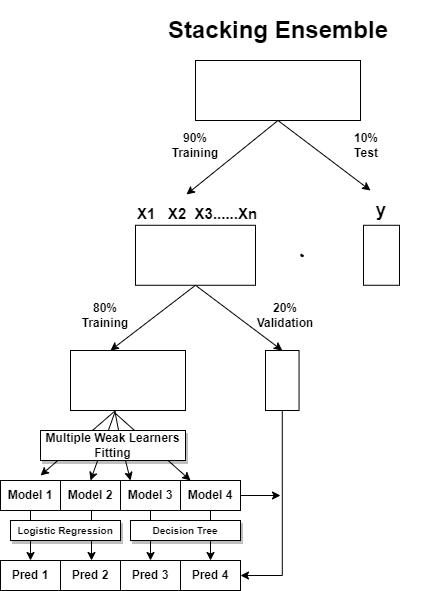

The diagram above was exported from draw.io. Its source (the exported page's mxGraphModel, read from the mxfile embedded in the PNG):
<mxGraphModel dx="794" dy="438" grid="1" gridSize="10" guides="1" tooltips="1" connect="1" arrows="1" fold="1" page="1" pageScale="1" pageWidth="827" pageHeight="1169" math="0" shadow="0">
  <root>
    <mxCell id="0" />
    <mxCell id="1" parent="0" />
    <mxCell id="bt2XQWCPU7CiVlZFakzm-2" value="" style="endArrow=classic;html=1;rounded=0;exitX=0.5;exitY=1;exitDx=0;exitDy=0;" parent="1" edge="1">
      <mxGeometry width="50" height="50" relative="1" as="geometry">
        <mxPoint x="305" y="410" as="sourcePoint" />
        <mxPoint x="230" y="475" as="targetPoint" />
      </mxGeometry>
    </mxCell>
    <mxCell id="bt2XQWCPU7CiVlZFakzm-3" value="" style="endArrow=classic;html=1;rounded=0;exitX=0.5;exitY=1;exitDx=0;exitDy=0;" parent="1" edge="1">
      <mxGeometry width="50" height="50" relative="1" as="geometry">
        <mxPoint x="305" y="410" as="sourcePoint" />
        <mxPoint x="280" y="480" as="targetPoint" />
      </mxGeometry>
    </mxCell>
    <mxCell id="bt2XQWCPU7CiVlZFakzm-4" value="" style="endArrow=classic;html=1;rounded=0;exitX=0.388;exitY=1.033;exitDx=0;exitDy=0;exitPerimeter=0;" parent="1" source="OhxZ4oHfoJ0yw_Fxf15G-29" edge="1">
      <mxGeometry width="50" height="50" relative="1" as="geometry">
        <mxPoint x="315" y="420" as="sourcePoint" />
        <mxPoint x="320" y="480" as="targetPoint" />
        <Array as="points">
          <mxPoint x="310" y="440" />
        </Array>
      </mxGeometry>
    </mxCell>
    <mxCell id="bt2XQWCPU7CiVlZFakzm-7" value="" style="endArrow=classic;html=1;rounded=0;exitX=0.388;exitY=1.044;exitDx=0;exitDy=0;exitPerimeter=0;" parent="1" source="OhxZ4oHfoJ0yw_Fxf15G-29" edge="1">
      <mxGeometry width="50" height="50" relative="1" as="geometry">
        <mxPoint x="320" y="420" as="sourcePoint" />
        <mxPoint x="380" y="480" as="targetPoint" />
      </mxGeometry>
    </mxCell>
    <mxCell id="DBWLupaXw7ttVhpufzyU-1" value="" style="rounded=0;whiteSpace=wrap;html=1;" parent="1" vertex="1">
      <mxGeometry x="325" y="224.78" width="120" height="60" as="geometry" />
    </mxCell>
    <mxCell id="DBWLupaXw7ttVhpufzyU-2" value="" style="rounded=0;whiteSpace=wrap;html=1;" parent="1" vertex="1">
      <mxGeometry x="553" y="224.78" width="36" height="60" as="geometry" />
    </mxCell>
    <mxCell id="OhxZ4oHfoJ0yw_Fxf15G-1" value="&lt;h1&gt;Stacking Ensemble&lt;/h1&gt;" style="text;strokeColor=none;align=center;fillColor=none;html=1;verticalAlign=middle;whiteSpace=wrap;rounded=0;" parent="1" vertex="1">
      <mxGeometry x="322.5" y="20" width="290" height="20" as="geometry" />
    </mxCell>
    <mxCell id="OhxZ4oHfoJ0yw_Fxf15G-15" value="" style="shape=stencil(lZbdUttADIWfxrdnpNX+XlN4D2YIjYc0YUKg5e3R1mOIlkSd3vnv88pHR8c7yc3L9v55MwV6OR0PT5vf88NpO8mPKYR5v90c55MeTXI7yc3j4bj5eTy87h+W8+f7/mQ/+nV462/4s3CNUEKnAr0vV2JCan+v3C3Abt6fAxmlGCAJWnWAhsoGyIKaXSCJAUoEeyUltGyAqis4QG2IFmiMFh1AVbIltYLE14FCyFYlJgLRdSITJNolGtiRKRGq7ZzqQE4jooBtI2oFO4BUkAVK84EMsrrmBhIHKGMjUkV1VIphXCGqW5zO6W1pFggITklaQK4G0CKzs0KuaMkCGSE53lARrZlU6OB8dG+TXUFbGfyBoGFG6V8zykPjCLFcB87c/OkNWoPh8hI6MBbQofJa3UdysGtbX3FZJh36YUg1GJySeqzYkr6i53KrBeXbjFYnBjQa6wBofHozmhCHoVZZHTN1QP4HkDima09Dx0whrm7+BBKyE0yc1rQ+i43ofHRBtW4tDHHaEMYwzrym7cXn1ar2AxKvKXLteWuLSODg1ZNsYgRfUc0TWz831xQcR4GYkZweBxmBBHEmRz0x/Bm0AY6garpBofHfpgdfO47HebdbNizn98cdil5adjdy+wE=);lineShape=1;" parent="1" vertex="1">
      <mxGeometry x="490.1965289838006" y="253.52214758018033" width="2.51462274023811" height="2.522336761604606" as="geometry" />
    </mxCell>
    <mxCell id="OhxZ4oHfoJ0yw_Fxf15G-17" value="&lt;font style=&quot;font-size: 18px;&quot;&gt;&lt;b style=&quot;&quot;&gt;&lt;sub&gt;X1&amp;nbsp; &amp;nbsp;X2&amp;nbsp; X3......Xn&lt;/sub&gt;&lt;/b&gt;&lt;/font&gt;" style="rounded=0;whiteSpace=wrap;html=1;align=left;shadow=0;strokeColor=none;fillColor=none;" parent="1" vertex="1">
      <mxGeometry x="325" y="195.58" width="130" height="29.2" as="geometry" />
    </mxCell>
    <mxCell id="OhxZ4oHfoJ0yw_Fxf15G-19" value="&lt;div style=&quot;&quot;&gt;&lt;span style=&quot;background-color: initial;&quot;&gt;&lt;b&gt;&lt;font style=&quot;font-size: 18px;&quot;&gt;y&lt;/font&gt;&lt;/b&gt;&lt;/span&gt;&lt;/div&gt;" style="rounded=0;whiteSpace=wrap;html=1;align=center;shadow=0;strokeColor=none;fillColor=none;" parent="1" vertex="1">
      <mxGeometry x="556" y="195.58" width="30" height="29.2" as="geometry" />
    </mxCell>
    <mxCell id="OhxZ4oHfoJ0yw_Fxf15G-21" value="" style="rounded=0;whiteSpace=wrap;html=1;" parent="1" vertex="1">
      <mxGeometry x="385" y="60" width="165" height="60" as="geometry" />
    </mxCell>
    <mxCell id="OhxZ4oHfoJ0yw_Fxf15G-22" value="" style="endArrow=classic;html=1;rounded=0;exitX=0.5;exitY=1;exitDx=0;exitDy=0;entryX=0.392;entryY=-0.054;entryDx=0;entryDy=0;entryPerimeter=0;" parent="1" source="OhxZ4oHfoJ0yw_Fxf15G-21" target="OhxZ4oHfoJ0yw_Fxf15G-17" edge="1">
      <mxGeometry width="50" height="50" relative="1" as="geometry">
        <mxPoint x="380" y="160" as="sourcePoint" />
        <mxPoint x="430" y="110" as="targetPoint" />
      </mxGeometry>
    </mxCell>
    <mxCell id="OhxZ4oHfoJ0yw_Fxf15G-23" value="" style="endArrow=classic;html=1;rounded=0;exitX=0.5;exitY=1;exitDx=0;exitDy=0;" parent="1" source="OhxZ4oHfoJ0yw_Fxf15G-21" edge="1">
      <mxGeometry width="50" height="50" relative="1" as="geometry">
        <mxPoint x="478" y="160" as="sourcePoint" />
        <mxPoint x="560" y="190" as="targetPoint" />
      </mxGeometry>
    </mxCell>
    <mxCell id="OhxZ4oHfoJ0yw_Fxf15G-25" value="&lt;b&gt;&lt;font style=&quot;font-size: 12px;&quot;&gt;90% Training&lt;/font&gt;&lt;/b&gt;" style="text;strokeColor=none;align=center;fillColor=none;html=1;verticalAlign=middle;whiteSpace=wrap;rounded=0;" parent="1" vertex="1">
      <mxGeometry x="355" y="130" width="60" height="30" as="geometry" />
    </mxCell>
    <mxCell id="OhxZ4oHfoJ0yw_Fxf15G-26" value="&lt;b&gt;&lt;font style=&quot;font-size: 12px;&quot;&gt;10%&lt;br&gt;Test&lt;/font&gt;&lt;/b&gt;" style="text;strokeColor=none;align=center;fillColor=none;html=1;verticalAlign=middle;whiteSpace=wrap;rounded=0;" parent="1" vertex="1">
      <mxGeometry x="526" y="130" width="60" height="30" as="geometry" />
    </mxCell>
    <mxCell id="OhxZ4oHfoJ0yw_Fxf15G-29" value="" style="rounded=0;whiteSpace=wrap;html=1;" parent="1" vertex="1">
      <mxGeometry x="260" y="350" width="115" height="60" as="geometry" />
    </mxCell>
    <mxCell id="bt2XQWCPU7CiVlZFakzm-25" style="edgeStyle=orthogonalEdgeStyle;rounded=0;orthogonalLoop=1;jettySize=auto;html=1;exitX=0.5;exitY=1;exitDx=0;exitDy=0;entryX=1;entryY=0.5;entryDx=0;entryDy=0;" parent="1" source="OhxZ4oHfoJ0yw_Fxf15G-30" target="bt2XQWCPU7CiVlZFakzm-15" edge="1">
      <mxGeometry relative="1" as="geometry" />
    </mxCell>
    <mxCell id="OhxZ4oHfoJ0yw_Fxf15G-30" value="" style="rounded=0;whiteSpace=wrap;html=1;" parent="1" vertex="1">
      <mxGeometry x="455" y="350" width="33.55" height="60" as="geometry" />
    </mxCell>
    <mxCell id="OhxZ4oHfoJ0yw_Fxf15G-31" value="" style="endArrow=classic;html=1;rounded=0;exitX=0.5;exitY=1;exitDx=0;exitDy=0;" parent="1" source="DBWLupaXw7ttVhpufzyU-1" edge="1">
      <mxGeometry width="50" height="50" relative="1" as="geometry">
        <mxPoint x="390" y="290" as="sourcePoint" />
        <mxPoint x="300" y="350" as="targetPoint" />
      </mxGeometry>
    </mxCell>
    <mxCell id="OhxZ4oHfoJ0yw_Fxf15G-32" value="" style="endArrow=classic;html=1;rounded=0;exitX=0.5;exitY=1;exitDx=0;exitDy=0;entryX=0.5;entryY=0;entryDx=0;entryDy=0;" parent="1" source="DBWLupaXw7ttVhpufzyU-1" target="OhxZ4oHfoJ0yw_Fxf15G-30" edge="1">
      <mxGeometry width="50" height="50" relative="1" as="geometry">
        <mxPoint x="375" y="284.78" as="sourcePoint" />
        <mxPoint x="467" y="354.78" as="targetPoint" />
      </mxGeometry>
    </mxCell>
    <mxCell id="urZO50h2-snkf-J-rO0y-1" value="&lt;b&gt;&lt;font style=&quot;font-size: 12px;&quot;&gt;80% Training&lt;/font&gt;&lt;/b&gt;" style="text;strokeColor=none;align=center;fillColor=none;html=1;verticalAlign=middle;whiteSpace=wrap;rounded=0;" parent="1" vertex="1">
      <mxGeometry x="265" y="300" width="60" height="30" as="geometry" />
    </mxCell>
    <mxCell id="urZO50h2-snkf-J-rO0y-2" value="&lt;b&gt;&lt;font style=&quot;font-size: 12px;&quot;&gt;20%&lt;br&gt;Validation&lt;br&gt;&lt;/font&gt;&lt;/b&gt;" style="text;strokeColor=none;align=center;fillColor=none;html=1;verticalAlign=middle;whiteSpace=wrap;rounded=0;" parent="1" vertex="1">
      <mxGeometry x="445" y="300" width="60" height="30" as="geometry" />
    </mxCell>
    <mxCell id="bt2XQWCPU7CiVlZFakzm-17" style="edgeStyle=orthogonalEdgeStyle;rounded=0;orthogonalLoop=1;jettySize=auto;html=1;exitX=0.5;exitY=1;exitDx=0;exitDy=0;entryX=0.5;entryY=0;entryDx=0;entryDy=0;" parent="1" source="bt2XQWCPU7CiVlZFakzm-8" target="bt2XQWCPU7CiVlZFakzm-12" edge="1">
      <mxGeometry relative="1" as="geometry" />
    </mxCell>
    <mxCell id="bt2XQWCPU7CiVlZFakzm-8" value="&lt;b&gt;&lt;font style=&quot;font-size: 12px;&quot;&gt;Model 1&lt;br&gt;&lt;/font&gt;&lt;/b&gt;" style="text;strokeColor=default;align=center;fillColor=none;html=1;verticalAlign=middle;whiteSpace=wrap;rounded=0;" parent="1" vertex="1">
      <mxGeometry x="190" y="480" width="60" height="30" as="geometry" />
    </mxCell>
    <mxCell id="bt2XQWCPU7CiVlZFakzm-9" value="&lt;b&gt;&lt;font style=&quot;font-size: 12px;&quot;&gt;Model 2&lt;br&gt;&lt;/font&gt;&lt;/b&gt;" style="text;strokeColor=default;align=center;fillColor=none;html=1;verticalAlign=middle;whiteSpace=wrap;rounded=0;" parent="1" vertex="1">
      <mxGeometry x="250" y="480" width="60" height="30" as="geometry" />
    </mxCell>
    <mxCell id="bt2XQWCPU7CiVlZFakzm-10" value="&lt;b&gt;&lt;font style=&quot;font-size: 12px;&quot;&gt;Model 3&lt;br&gt;&lt;/font&gt;&lt;/b&gt;" style="text;strokeColor=default;align=center;fillColor=none;html=1;verticalAlign=middle;whiteSpace=wrap;rounded=0;" parent="1" vertex="1">
      <mxGeometry x="310" y="480" width="60" height="30" as="geometry" />
    </mxCell>
    <mxCell id="bt2XQWCPU7CiVlZFakzm-21" style="edgeStyle=orthogonalEdgeStyle;rounded=0;orthogonalLoop=1;jettySize=auto;html=1;exitX=0.5;exitY=1;exitDx=0;exitDy=0;entryX=0.5;entryY=0;entryDx=0;entryDy=0;" parent="1" source="bt2XQWCPU7CiVlZFakzm-11" target="bt2XQWCPU7CiVlZFakzm-15" edge="1">
      <mxGeometry relative="1" as="geometry" />
    </mxCell>
    <mxCell id="bt2XQWCPU7CiVlZFakzm-26" style="edgeStyle=orthogonalEdgeStyle;rounded=0;orthogonalLoop=1;jettySize=auto;html=1;exitX=1;exitY=0.5;exitDx=0;exitDy=0;" parent="1" source="bt2XQWCPU7CiVlZFakzm-11" edge="1">
      <mxGeometry relative="1" as="geometry">
        <mxPoint x="470" y="495" as="targetPoint" />
      </mxGeometry>
    </mxCell>
    <mxCell id="bt2XQWCPU7CiVlZFakzm-11" value="&lt;b&gt;&lt;font style=&quot;font-size: 12px;&quot;&gt;Model 4&lt;br&gt;&lt;/font&gt;&lt;/b&gt;" style="text;strokeColor=default;align=center;fillColor=none;html=1;verticalAlign=middle;whiteSpace=wrap;rounded=0;" parent="1" vertex="1">
      <mxGeometry x="370" y="480" width="60" height="30" as="geometry" />
    </mxCell>
    <mxCell id="bt2XQWCPU7CiVlZFakzm-12" value="&lt;b&gt;&lt;font style=&quot;font-size: 12px;&quot;&gt;Pred 1&lt;br&gt;&lt;/font&gt;&lt;/b&gt;" style="text;strokeColor=default;align=center;fillColor=none;html=1;verticalAlign=middle;whiteSpace=wrap;rounded=0;" parent="1" vertex="1">
      <mxGeometry x="190" y="560" width="60" height="30" as="geometry" />
    </mxCell>
    <mxCell id="bt2XQWCPU7CiVlZFakzm-13" value="&lt;b&gt;&lt;font style=&quot;font-size: 12px;&quot;&gt;Pred&amp;nbsp;2&lt;br&gt;&lt;/font&gt;&lt;/b&gt;" style="text;strokeColor=default;align=center;fillColor=none;html=1;verticalAlign=middle;whiteSpace=wrap;rounded=0;" parent="1" vertex="1">
      <mxGeometry x="250" y="560" width="60" height="30" as="geometry" />
    </mxCell>
    <mxCell id="bt2XQWCPU7CiVlZFakzm-14" value="&lt;b&gt;&lt;font style=&quot;font-size: 12px;&quot;&gt;Pred 3&lt;br&gt;&lt;/font&gt;&lt;/b&gt;" style="text;strokeColor=default;align=center;fillColor=none;html=1;verticalAlign=middle;whiteSpace=wrap;rounded=0;" parent="1" vertex="1">
      <mxGeometry x="310" y="560" width="60" height="30" as="geometry" />
    </mxCell>
    <mxCell id="bt2XQWCPU7CiVlZFakzm-15" value="&lt;b&gt;&lt;font style=&quot;font-size: 12px;&quot;&gt;Pred 4&lt;br&gt;&lt;/font&gt;&lt;/b&gt;" style="text;strokeColor=default;align=center;fillColor=none;html=1;verticalAlign=middle;whiteSpace=wrap;rounded=0;" parent="1" vertex="1">
      <mxGeometry x="370" y="560" width="60" height="30" as="geometry" />
    </mxCell>
    <mxCell id="bt2XQWCPU7CiVlZFakzm-19" style="edgeStyle=orthogonalEdgeStyle;rounded=0;orthogonalLoop=1;jettySize=auto;html=1;exitX=0.5;exitY=1;exitDx=0;exitDy=0;entryX=0.5;entryY=0;entryDx=0;entryDy=0;" parent="1" edge="1">
      <mxGeometry relative="1" as="geometry">
        <mxPoint x="281" y="510" as="sourcePoint" />
        <mxPoint x="281" y="560" as="targetPoint" />
      </mxGeometry>
    </mxCell>
    <mxCell id="bt2XQWCPU7CiVlZFakzm-20" style="edgeStyle=orthogonalEdgeStyle;rounded=0;orthogonalLoop=1;jettySize=auto;html=1;exitX=0.5;exitY=1;exitDx=0;exitDy=0;entryX=0.5;entryY=0;entryDx=0;entryDy=0;" parent="1" source="bt2XQWCPU7CiVlZFakzm-10" target="bt2XQWCPU7CiVlZFakzm-14" edge="1">
      <mxGeometry relative="1" as="geometry">
        <mxPoint x="290" y="520" as="sourcePoint" />
        <mxPoint x="290" y="570" as="targetPoint" />
      </mxGeometry>
    </mxCell>
    <mxCell id="bt2XQWCPU7CiVlZFakzm-27" value="&lt;b&gt;&lt;font style=&quot;font-size: 12px;&quot;&gt;Multiple Weak Learners Fitting&lt;/font&gt;&lt;/b&gt;" style="text;strokeColor=default;align=center;fillColor=default;html=1;verticalAlign=middle;whiteSpace=wrap;rounded=0;shadow=1;" parent="1" vertex="1">
      <mxGeometry x="230" y="430" width="145" height="30" as="geometry" />
    </mxCell>
    <mxCell id="3_2O86LoFe2V41XjiZVq-34" value="&lt;b&gt;&lt;font style=&quot;font-size: 10px;&quot;&gt;Logistic Regression&lt;/font&gt;&lt;/b&gt;" style="text;strokeColor=default;align=center;fillColor=default;html=1;verticalAlign=middle;whiteSpace=wrap;rounded=0;shadow=1;" vertex="1" parent="1">
      <mxGeometry x="200" y="520" width="110" height="20" as="geometry" />
    </mxCell>
    <mxCell id="3_2O86LoFe2V41XjiZVq-36" value="&lt;b&gt;&lt;font style=&quot;font-size: 10px;&quot;&gt;Decision Tree&lt;/font&gt;&lt;/b&gt;" style="text;strokeColor=default;align=center;fillColor=default;html=1;verticalAlign=middle;whiteSpace=wrap;rounded=0;shadow=1;" vertex="1" parent="1">
      <mxGeometry x="320" y="520" width="110" height="20" as="geometry" />
    </mxCell>
  </root>
</mxGraphModel>